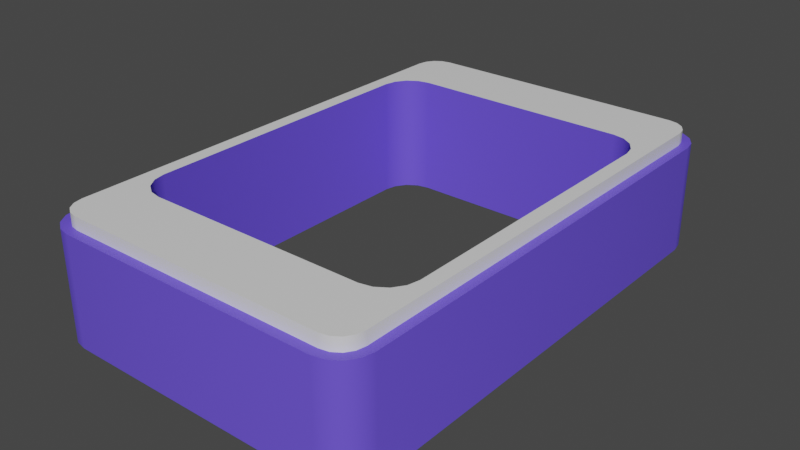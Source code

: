 # Source: Ground_Pool.blend  (saved by Blender 2.92.15; exported with 4.5.12 LTS)
import bpy
from mathutils import Matrix  # noqa: F401  (used for matrix-valued properties, if any)

bpy.ops.wm.read_factory_settings(use_empty=True)
scene = bpy.context.scene
scene.name = 'Scene'

# ---- materials (node trees are filled in below, after node groups)
mat_ground = bpy.data.materials.new('Ground')
mat_ground.alpha_threshold = 0.0
mat_ground.use_transparent_shadow = False
mat_ground.line_color = (0.0, 0.0, 0.0, 1.0)
mat_ground_bottom = bpy.data.materials.new('Ground Bottom')
mat_ground_bottom.use_transparent_shadow = False

# ---- node groups
ng_auto_smooth = bpy.data.node_groups.new('Auto Smooth', 'GeometryNodeTree')
_s = ng_auto_smooth.interface.new_socket(name='Geometry', in_out='OUTPUT', socket_type='NodeSocketGeometry')
_s = ng_auto_smooth.interface.new_socket(name='Geometry', in_out='INPUT', socket_type='NodeSocketGeometry')
_s = ng_auto_smooth.interface.new_socket(name='Angle', in_out='INPUT', socket_type='NodeSocketFloat')
_s.subtype = 'ANGLE'
_s.min_value = 0.0
_s.max_value = 3.142
ng_auto_smooth.is_modifier = True
_N = ng_auto_smooth.nodes; _L = ng_auto_smooth.links
n0 = _N.new('NodeGroupOutput'); n0.name = 'Group Output'; n0.location = (480, -100)
n1 = _N.new('NodeGroupInput'); n1.name = 'Group Input'; n1.location = (-420, -300)
n2 = _N.new('NodeGroupInput'); n2.name = 'Group Input.001'; n2.location = (-60, -100)
n3 = _N.new('GeometryNodeSetShadeSmooth'); n3.name = 'Set Shade Smooth'; n3.location = (120, -100)
n3.domain = 'EDGE'
n4 = _N.new('GeometryNodeSetShadeSmooth'); n4.name = 'Set Shade Smooth.001'; n4.location = (300, -100)
n5 = _N.new('GeometryNodeInputMeshEdgeAngle'); n5.name = 'Edge Angle'; n5.location = (-420, -220)
n6 = _N.new('GeometryNodeInputEdgeSmooth'); n6.name = 'Is Edge Smooth'; n6.location = (-60, -160)
n7 = _N.new('GeometryNodeInputShadeSmooth'); n7.name = 'Is Face Smooth'; n7.location = (-240, -340)
n8 = _N.new('FunctionNodeBooleanMath'); n8.name = 'Boolean Math'; n8.location = (-60, -220)
n9 = _N.new('FunctionNodeCompare'); n9.name = 'Compare'; n9.location = (-240, -180)
n9.operation = 'LESS_EQUAL'
_L.new(n5.outputs[0], n9.inputs[0])
_L.new(n4.outputs[0], n0.inputs[0])
_L.new(n1.outputs[1], n9.inputs[1])
_L.new(n9.outputs[0], n8.inputs[0])
_L.new(n7.outputs[0], n8.inputs[1])
_L.new(n2.outputs[0], n3.inputs[0])
_L.new(n6.outputs[0], n3.inputs[1])
_L.new(n3.outputs[0], n4.inputs[0])
_L.new(n8.outputs[0], n3.inputs[2])
n0.is_active_output = True

# ---- material node trees
mat_ground.use_nodes = True; mat_ground.node_tree.nodes.clear()
_N = mat_ground.node_tree.nodes; _L = mat_ground.node_tree.links
n0 = _N.new('ShaderNodeOutputMaterial'); n0.name = 'Material Output'; n0.location = (300, 300)
n1 = _N.new('ShaderNodeBsdfPrincipled'); n1.name = 'Principled BSDF'; n1.location = (10, 300)
n1.distribution = 'GGX'
n1.subsurface_method = 'BURLEY'
n1.inputs[2].default_value = 0.4
n1.inputs[3].default_value = 1.45
n1.inputs[27].default_value = (0.0, 0.0, 0.0, 1.0)
n1.inputs[28].default_value = 1.0
_L.new(n1.outputs[0], n0.inputs[0])
n0.is_active_output = True
mat_ground_bottom.use_nodes = True; mat_ground_bottom.node_tree.nodes.clear()
_N = mat_ground_bottom.node_tree.nodes; _L = mat_ground_bottom.node_tree.links
n0 = _N.new('ShaderNodeBsdfPrincipled'); n0.name = 'Principled BSDF'; n0.location = (10, 300)
n0.distribution = 'GGX'
n0.subsurface_method = 'BURLEY'
n0.inputs[0].default_value = (0.1437, 0.08625, 0.8, 1.0)
n0.inputs[3].default_value = 1.45
n0.inputs[27].default_value = (0.0, 0.0, 0.0, 1.0)
n0.inputs[28].default_value = 1.0
n1 = _N.new('ShaderNodeOutputMaterial'); n1.name = 'Material Output'; n1.location = (300, 300)
_L.new(n0.outputs[0], n1.inputs[0])
n1.is_active_output = True

# ---- world
world_world = bpy.data.worlds.new('World'); scene.world = world_world
world_world.use_nodes = True; world_world.node_tree.nodes.clear()
_N = world_world.node_tree.nodes; _L = world_world.node_tree.links
n0 = _N.new('ShaderNodeOutputWorld'); n0.name = 'World Output'; n0.location = (300, 300)
n1 = _N.new('ShaderNodeBackground'); n1.name = 'Background'; n1.location = (10, 300)
n1.inputs[0].default_value = (0.05088, 0.05088, 0.05088, 1.0)
_L.new(n1.outputs[0], n0.inputs[0])
n0.is_active_output = True
world_world.color = (0.05088, 0.05088, 0.05088)
world_world.use_sun_shadow = False
world_world.sun_shadow_jitter_overblur = 0.0

# ---- meshes
me_ground_pool = bpy.data.meshes.new('Ground Pool')
me_ground_pool.from_pydata([(-14.33, -26.76, -13.0), (-15.44, -26.54, -13.0), (15.66, 27.07, -1.361), (14.33, -26.76, -13.0), (14.39, 27.33, -1.361), (15.44, -26.54, -13.0), (-14.39, 27.33, -13.0), (16.37, -25.91, -13.0), (17.0, -24.98, -13.0), (14.39, 27.33, -13.0), (16.37, -25.91, -1.361), (15.66, 27.07, -13.0), (16.78, 26.32, -1.361), (17.0, -24.98, -1.361), (17.22, -23.87, -1.361), (16.6, -24.81, -1.361), (16.07, -25.61, -1.361), (16.8, -23.83, -1.361), (16.6, -24.81, 0.0), (16.07, -25.61, 0.0), (16.8, -23.83, 0.0), (16.8, 23.83, 0.0), (16.6, 24.81, 0.0), (16.8, 23.83, -1.361), (16.6, 24.81, -1.361), (17.22, 23.87, -1.361), (17.0, 24.98, -1.361), (16.78, 26.32, -13.0), (17.22, 23.87, -13.0), (17.53, 25.2, -13.0), (17.0, 24.98, -13.0), (17.79, 23.93, -13.0), (16.37, 25.91, -1.361), (17.79, 23.93, -1.361), (16.37, 25.91, -13.0), (15.44, 26.54, -13.0), (14.33, 26.76, -13.0), (-14.33, 26.76, -13.0), (17.53, 25.2, -1.361), (17.79, -23.93, -1.361), (14.33, 26.76, -1.361), (15.44, 26.54, -1.361), (-14.33, 26.76, -1.361), (14.29, 26.33, -1.361), (15.27, 26.14, -1.361), (-14.29, 26.33, -1.361), (14.29, 26.33, 0.0), (15.27, 26.14, 0.0), (-14.29, 26.33, 0.0), (-15.27, 26.14, 0.0), (-16.07, 25.61, 0.0), (-15.27, 26.14, -1.361), (-16.07, 25.61, -1.361), (-15.44, 26.54, -1.361), (-16.37, 25.91, -1.361), (17.53, -25.2, -1.361), (-15.44, 26.54, -13.0), (16.78, -26.32, -1.361), (17.53, -25.2, -13.0), (-16.37, 25.91, -13.0), (-17.0, 24.98, -13.0), (-17.22, 23.87, -13.0), (-17.22, -23.87, -13.0), (16.78, -26.32, -13.0), (-17.22, 23.87, -1.361), (15.66, -27.07, -13.0), (14.39, -27.33, -13.0), (-17.22, -23.87, -1.361), (-17.0, -24.98, -1.361), (-16.8, -23.83, -1.361), (-16.6, -24.81, -1.361), (-16.8, 23.83, -1.361), (-16.8, -23.83, 0.0), (-16.6, -24.81, 0.0), (-16.8, 23.83, 0.0), (-16.6, 24.81, 0.0), (-16.6, 24.81, -1.361), (-17.0, 24.98, -1.361), (-16.07, -25.61, 0.0), (-15.27, -26.14, 0.0), (-16.07, -25.61, -1.361), (-15.27, -26.14, -1.361), (-16.37, -25.91, -1.361), (-15.44, -26.54, -1.361), (-14.39, -27.33, -13.0), (-15.66, -27.07, -13.0), (-16.37, -25.91, -13.0), (-17.0, -24.98, -13.0), (-14.33, -26.76, -1.361), (14.33, -26.76, -1.361), (-14.29, -26.33, -1.361), (14.29, -26.33, -1.361), (-14.29, -26.33, 0.0), (14.29, -26.33, 0.0), (15.27, -26.14, 0.0), (15.27, -26.14, -1.361), (15.44, -26.54, -1.361), (16.07, 25.61, 0.0), (16.07, 25.61, -1.361), (17.22, -23.87, -13.0), (-14.39, 27.33, -1.361), (-15.66, 27.07, -1.361), (-16.78, 26.32, -1.361), (-15.66, 27.07, -13.0), (-16.78, 26.32, -13.0), (-17.53, 25.2, -13.0), (-17.79, 23.93, -13.0), (-17.79, -23.93, -13.0), (-17.79, 23.93, -1.361), (-17.79, -23.93, -1.361), (-17.53, -25.2, -1.361), (-17.53, 25.2, -1.361), (-15.66, -27.07, -1.361), (-16.78, -26.32, -1.361), (-16.78, -26.32, -13.0), (-17.53, -25.2, -13.0), (-14.39, -27.33, -1.361), (14.39, -27.33, -1.361), (15.66, -27.07, -1.361), (17.79, -23.93, -13.0), (-15.26, -15.86, -13.0), (-15.26, 15.86, -13.0), (-15.0, -17.13, -13.0), (-15.0, 17.13, -13.0), (11.86, 19.26, -13.0), (-13.13, 19.0, -13.0), (-13.68, -18.63, -13.0), (-14.25, -18.25, -13.0), (-11.86, 19.26, -13.0), (-14.25, 18.25, -13.0), (13.13, 19.0, -13.0), (13.13, -19.0, -13.0), (15.0, -17.13, -13.0), (15.26, -15.86, -13.0), (15.26, 15.86, -13.0), (15.0, 17.13, -13.0), (14.25, 18.25, -13.0), (11.86, -19.26, -13.0), (14.25, -18.25, -13.0), (-13.13, -19.0, -13.0), (-11.86, -19.26, -13.0), (13.45, -18.79, 0.0), (13.13, 19.0, 0.0), (15.0, 17.13, 0.0), (15.26, 15.86, 0.0), (15.26, -15.86, 0.0), (15.0, -17.13, 0.0), (14.25, -18.25, 0.0), (11.86, 19.26, 0.0), (14.25, 18.25, 0.0), (-15.26, -15.86, 0.0), (-15.26, 15.86, 0.0), (-15.0, -17.13, 0.0), (-14.25, -18.25, 0.0), (-15.0, 17.13, 0.0), (-13.13, -19.0, 0.0), (-13.13, 19.0, 0.0), (-11.86, -19.26, 0.0), (-14.25, 18.25, 0.0), (-11.86, 19.26, 0.0), (13.13, -19.0, 0.0), (11.86, -19.26, 0.0)], [], [(60, 59, 56, 37, 36, 35, 34, 30, 28, 99, 8, 131, 138, 132, 133, 134, 135, 136, 130, 124, 128, 125, 129, 123, 121, 120, 122, 127, 126, 62, 61), (8, 7, 5, 3, 0, 1, 86, 87, 62, 126, 139, 140, 137, 131), (25, 14, 39, 33), (118, 117, 66, 65), (3, 5, 65, 66), (35, 36, 9, 11), (37, 56, 103, 6), (88, 83, 112, 116), (118, 65, 63, 57), (26, 25, 33, 38), (84, 116, 112, 85), (15, 16, 10, 13), (17, 15, 13, 14), (16, 15, 18, 19), (15, 17, 20, 18), (93, 94, 19, 18, 20, 141, 160, 161, 157, 155, 73, 78, 79, 92), (147, 141, 20, 21, 22, 97, 47, 46, 48, 49, 50, 75, 74, 72, 73, 155, 153, 152, 150, 151, 154, 158, 156, 159, 148, 142, 149, 143, 144, 145, 146), (17, 23, 21, 20), (23, 24, 22, 21), (24, 23, 25, 26), (23, 17, 14, 25), (41, 32, 12, 2), (34, 35, 11, 27), (114, 85, 112, 113), (115, 114, 113, 110), (14, 13, 55, 39), (110, 109, 107, 115), (0, 3, 66, 84), (109, 108, 106, 107), (30, 34, 27, 29), (13, 10, 57, 55), (108, 111, 105, 106), (104, 105, 111, 102), (43, 44, 41, 40), (45, 43, 40, 42), (44, 43, 46, 47), (43, 45, 48, 46), (45, 51, 49, 48), (51, 52, 50, 49), (51, 45, 42, 53), (52, 51, 53, 54), (1, 0, 84, 85), (54, 53, 101, 102), (103, 104, 102, 101), (6, 103, 101, 100), (62, 87, 115, 107), (100, 4, 9, 6), (53, 42, 100, 101), (61, 62, 107, 106), (4, 2, 11, 9), (27, 11, 2, 12), (42, 40, 4, 100), (38, 29, 27, 12), (70, 69, 67, 68), (69, 71, 64, 67), (69, 70, 73, 72), (71, 69, 72, 74), (76, 71, 74, 75), (52, 76, 75, 50), (76, 52, 54, 77), (71, 76, 77, 64), (70, 80, 78, 73), (80, 81, 79, 78), (81, 80, 82, 83), (80, 70, 68, 82), (87, 86, 114, 115), (40, 41, 2, 4), (119, 31, 33, 39), (31, 29, 38, 33), (39, 55, 58, 119), (90, 81, 83, 88), (91, 90, 88, 89), (66, 117, 116, 84), (81, 90, 92, 79), (90, 91, 93, 92), (91, 95, 94, 93), (95, 16, 19, 94), (95, 91, 89, 96), (16, 95, 96, 10), (57, 63, 58, 55), (98, 44, 47, 97), (24, 98, 97, 22), (98, 24, 26, 32), (44, 98, 32, 41), (86, 1, 85, 114), (83, 82, 113, 112), (82, 68, 110, 113), (36, 37, 6, 9), (5, 7, 63, 65), (32, 26, 38, 12), (89, 88, 116, 117), (68, 67, 109, 110), (7, 8, 58, 63), (28, 30, 29, 31), (67, 64, 108, 109), (96, 89, 117, 118), (56, 59, 104, 103), (99, 28, 31, 119), (77, 54, 102, 111), (10, 96, 118, 57), (59, 60, 105, 104), (64, 77, 111, 108), (60, 61, 106, 105), (8, 99, 119, 58), (131, 137, 161, 160), (138, 131, 160, 141, 147), (140, 139, 155, 157), (139, 126, 127, 153, 155), (153, 127, 122, 152), (152, 122, 120, 150), (150, 120, 121, 151), (151, 121, 123, 154), (154, 123, 129, 158), (158, 129, 125, 156), (156, 125, 128, 159), (159, 128, 124, 148), (148, 124, 130, 142), (142, 130, 136, 149), (136, 135, 143, 149), (134, 133, 145, 144), (135, 134, 144, 143), (133, 132, 146, 145), (137, 140, 157, 161), (132, 138, 147, 146)])
me_ground_pool.polygons.foreach_set('use_smooth', [True] * 124)
me_ground_pool.polygons.foreach_set('material_index', [1, 1, 1, 1, 1, 1, 1, 1, 1, 1, 1, 1, 1, 0, 0, 0, 0, 0, 0, 1, 1, 1, 1, 1, 1, 1, 1, 1, 1, 1, 1, 1, 1, 1, 1, 0, 0, 0, 0, 1, 1, 1, 1, 1, 1, 1, 1, 1, 1, 1, 1, 1, 1, 1, 1, 0, 0, 0, 0, 1, 1, 0, 0, 1, 1, 1, 1, 1, 1, 1, 1, 1, 1, 0, 0, 0, 0, 1, 1, 1, 0, 0, 1, 1, 1, 1, 1, 1, 1, 1, 1, 1, 1, 1, 1, 1, 1, 1, 1, 1, 1, 1, 1, 1, 1, 1, 1, 1, 1, 1, 1, 1, 1, 1, 1, 1, 1, 1, 1, 1, 1, 1, 1, 1])
_uv = me_ground_pool.uv_layers.new(name='UVMap')
_uv.uv.foreach_set('vector', [0.1273, 0.5185, 0.1338, 0.5088, 0.1435, 0.5023, 0.155, 0.5, 0.345, 0.5, 0.3565, 0.5023, 0.3662, 0.5088, 0.3727, 0.5185, 0.375, 0.53, 0.375, 0.72, 0.3727, 0.7315, 0.3439, 0.7053, 0.3526, 0.7006, 0.3584, 0.695, 0.3604, 0.6895, 0.3604, 0.5605, 0.3584, 0.555, 0.3526, 0.5494, 0.3439, 0.5447, 0.3343, 0.5421, 0.1657, 0.5421, 0.1561, 0.5447, 0.1474, 0.5494, 0.1416, 0.555, 0.1396, 0.5605, 0.1396, 0.6895, 0.1416, 0.695, 0.1474, 0.7006, 0.1518, 0.703, 0.125, 0.72, 0.125, 0.53, 0.3727, 0.7315, 0.3662, 0.7412, 0.3565, 0.7477, 0.345, 0.75, 0.155, 0.75, 0.1435, 0.7477, 0.1338, 0.7412, 0.1273, 0.7315, 0.125, 0.72, 0.1518, 0.703, 0.1561, 0.7053, 0.1657, 0.7079, 0.3343, 0.7079, 0.3439, 0.7053, 0.625, 0.53, 0.625, 0.72, 0.625, 0.72, 0.625, 0.53, 0.6435, 0.7477, 0.655, 0.75, 0.345, 0.75, 0.3565, 0.7477, 0.345, 0.75, 0.3565, 0.7477, 0.3565, 0.7477, 0.345, 0.75, 0.3565, 0.5023, 0.345, 0.5, 0.345, 0.5, 0.3565, 0.5023, 0.155, 0.5, 0.1435, 0.5023, 0.1435, 0.5023, 0.155, 0.5, 0.845, 0.75, 0.8565, 0.7477, 0.8565, 0.7477, 0.845, 0.75, 0.6435, 0.7477, 0.3565, 0.7477, 0.3662, 0.7412, 0.6338, 0.7412, 0.6273, 0.5185, 0.625, 0.53, 0.625, 0.53, 0.6273, 0.5185, 0.155, 0.75, 0.845, 0.75, 0.8565, 0.7477, 0.1435, 0.7477, 0.6314, 0.7305, 0.637, 0.7388, 0.6338, 0.7412, 0.6273, 0.7315, 0.6294, 0.721, 0.6314, 0.7305, 0.6273, 0.7315, 0.625, 0.72, 0.637, 0.7388, 0.6314, 0.7305, 0.6314, 0.7305, 0.637, 0.7388, 0.6314, 0.7305, 0.6294, 0.721, 0.6294, 0.721, 0.6314, 0.7305, 0.9999, 0.9436, 0.9954, 0.9664, 0.983, 0.9849, 0.9645, 0.9972, 0.9417, 1.002, 0.8509, 0.9041, 0.8551, 0.8949, 0.861, 0.8579, 0.861, 0.1439, 0.8551, 0.1069, 0.9645, 0.004608, 0.983, 0.01697, 0.9954, 0.03547, 0.9999, 0.05825, 0.8401, 0.9275, 0.8509, 0.9041, 0.9417, 1.002, 0.05825, 1.002, 0.03547, 0.9972, 0.01697, 0.9849, 0.004608, 0.9664, 7.581e-05, 0.9436, 7.585e-05, 0.05825, 0.004608, 0.03547, 0.01697, 0.01697, 0.03547, 0.004608, 0.05825, 7.581e-05, 0.9417, 7.583e-05, 0.9645, 0.004608, 0.8551, 0.1069, 0.8401, 0.07437, 0.8185, 0.05264, 0.7947, 0.04513, 0.2053, 0.04513, 0.1815, 0.05264, 0.1599, 0.07437, 0.1449, 0.1069, 0.139, 0.1439, 0.139, 0.8579, 0.1449, 0.8949, 0.1599, 0.9275, 0.1815, 0.9492, 0.2053, 0.9567, 0.7947, 0.9567, 0.8185, 0.9492, 0.6294, 0.721, 0.6294, 0.529, 0.6294, 0.529, 0.6294, 0.721, 0.6294, 0.529, 0.6314, 0.5195, 0.6314, 0.5195, 0.6294, 0.529, 0.6314, 0.5195, 0.6294, 0.529, 0.625, 0.53, 0.6273, 0.5185, 0.6294, 0.529, 0.6294, 0.721, 0.625, 0.72, 0.625, 0.53, 0.6435, 0.5023, 0.6338, 0.5088, 0.6338, 0.5088, 0.6435, 0.5023, 0.3662, 0.5088, 0.3565, 0.5023, 0.3565, 0.5023, 0.3662, 0.5088, 0.1338, 0.7412, 0.1435, 0.7477, 0.8565, 0.7477, 0.8662, 0.7412, 0.1273, 0.7315, 0.1338, 0.7412, 0.8662, 0.7412, 0.8727, 0.7315, 0.625, 0.72, 0.6273, 0.7315, 0.6273, 0.7315, 0.625, 0.72, 0.8727, 0.7315, 0.875, 0.72, 0.125, 0.72, 0.1273, 0.7315, 0.155, 0.75, 0.345, 0.75, 0.345, 0.75, 0.155, 0.75, 0.875, 0.72, 0.875, 0.53, 0.125, 0.53, 0.125, 0.72, 0.3727, 0.5185, 0.3662, 0.5088, 0.3662, 0.5088, 0.3727, 0.5185, 0.6273, 0.7315, 0.6338, 0.7412, 0.6338, 0.7412, 0.6273, 0.7315, 0.875, 0.53, 0.8727, 0.5185, 0.1273, 0.5185, 0.125, 0.53, 0.1338, 0.5088, 0.1273, 0.5185, 0.8727, 0.5185, 0.8662, 0.5088, 0.6555, 0.5035, 0.6453, 0.5056, 0.6435, 0.5023, 0.655, 0.5, 0.8445, 0.5035, 0.6555, 0.5035, 0.655, 0.5, 0.845, 0.5, 0.6453, 0.5056, 0.6555, 0.5035, 0.6555, 0.5035, 0.6453, 0.5056, 0.6555, 0.5035, 0.8445, 0.5035, 0.8445, 0.5035, 0.6555, 0.5035, 0.8445, 0.5035, 0.8547, 0.5056, 0.8547, 0.5056, 0.8445, 0.5035, 0.8547, 0.5056, 0.863, 0.5112, 0.863, 0.5112, 0.8547, 0.5056, 0.8547, 0.5056, 0.8445, 0.5035, 0.845, 0.5, 0.8565, 0.5023, 0.863, 0.5112, 0.8547, 0.5056, 0.8565, 0.5023, 0.8662, 0.5088, 0.1435, 0.7477, 0.155, 0.75, 0.155, 0.75, 0.1435, 0.7477, 0.8662, 0.5088, 0.8565, 0.5023, 0.8565, 0.5023, 0.8662, 0.5088, 0.1435, 0.5023, 0.1338, 0.5088, 0.8662, 0.5088, 0.8565, 0.5023, 0.155, 0.5, 0.1435, 0.5023, 0.8565, 0.5023, 0.845, 0.5, 0.125, 0.72, 0.1273, 0.7315, 0.1273, 0.7315, 0.125, 0.72, 0.845, 0.5, 0.655, 0.5, 0.345, 0.5, 0.155, 0.5, 0.8565, 0.5023, 0.845, 0.5, 0.845, 0.5, 0.8565, 0.5023, 0.125, 0.53, 0.125, 0.72, 0.125, 0.72, 0.125, 0.53, 0.655, 0.5, 0.6435, 0.5023, 0.3565, 0.5023, 0.345, 0.5, 0.3662, 0.5088, 0.3565, 0.5023, 0.6435, 0.5023, 0.6338, 0.5088, 0.845, 0.5, 0.655, 0.5, 0.655, 0.5, 0.845, 0.5, 0.6273, 0.5185, 0.3727, 0.5185, 0.3662, 0.5088, 0.6338, 0.5088, 0.8686, 0.7305, 0.8706, 0.721, 0.875, 0.72, 0.8727, 0.7315, 0.8706, 0.721, 0.8706, 0.529, 0.875, 0.53, 0.875, 0.72, 0.8706, 0.721, 0.8686, 0.7305, 0.8686, 0.7305, 0.8706, 0.721, 0.8706, 0.529, 0.8706, 0.721, 0.8706, 0.721, 0.8706, 0.529, 0.8686, 0.5195, 0.8706, 0.529, 0.8706, 0.529, 0.8686, 0.5195, 0.863, 0.5112, 0.8686, 0.5195, 0.8686, 0.5195, 0.863, 0.5112, 0.8686, 0.5195, 0.863, 0.5112, 0.8662, 0.5088, 0.8727, 0.5185, 0.8706, 0.529, 0.8686, 0.5195, 0.8727, 0.5185, 0.875, 0.53, 0.8686, 0.7305, 0.863, 0.7388, 0.863, 0.7388, 0.8686, 0.7305, 0.863, 0.7388, 0.8547, 0.7444, 0.8547, 0.7444, 0.863, 0.7388, 0.8547, 0.7444, 0.863, 0.7388, 0.8662, 0.7412, 0.8565, 0.7477, 0.863, 0.7388, 0.8686, 0.7305, 0.8727, 0.7315, 0.8662, 0.7412, 0.1273, 0.7315, 0.1338, 0.7412, 0.1338, 0.7412, 0.1273, 0.7315, 0.655, 0.5, 0.6435, 0.5023, 0.6435, 0.5023, 0.655, 0.5, 0.375, 0.72, 0.375, 0.53, 0.625, 0.53, 0.625, 0.72, 0.375, 0.53, 0.3727, 0.5185, 0.6273, 0.5185, 0.625, 0.53, 0.625, 0.72, 0.6273, 0.7315, 0.3727, 0.7315, 0.375, 0.72, 0.8445, 0.7465, 0.8547, 0.7444, 0.8565, 0.7477, 0.845, 0.75, 0.6555, 0.7465, 0.8445, 0.7465, 0.845, 0.75, 0.655, 0.75, 0.345, 0.75, 0.655, 0.75, 0.845, 0.75, 0.155, 0.75, 0.8547, 0.7444, 0.8445, 0.7465, 0.8445, 0.7465, 0.8547, 0.7444, 0.8445, 0.7465, 0.6555, 0.7465, 0.6555, 0.7465, 0.8445, 0.7465, 0.6555, 0.7465, 0.6453, 0.7444, 0.6453, 0.7444, 0.6555, 0.7465, 0.6453, 0.7444, 0.637, 0.7388, 0.637, 0.7388, 0.6453, 0.7444, 0.6453, 0.7444, 0.6555, 0.7465, 0.655, 0.75, 0.6435, 0.7477, 0.637, 0.7388, 0.6453, 0.7444, 0.6435, 0.7477, 0.6338, 0.7412, 0.6338, 0.7412, 0.3662, 0.7412, 0.3727, 0.7315, 0.6273, 0.7315, 0.637, 0.5112, 0.6453, 0.5056, 0.6453, 0.5056, 0.637, 0.5112, 0.6314, 0.5195, 0.637, 0.5112, 0.637, 0.5112, 0.6314, 0.5195, 0.637, 0.5112, 0.6314, 0.5195, 0.6273, 0.5185, 0.6338, 0.5088, 0.6453, 0.5056, 0.637, 0.5112, 0.6338, 0.5088, 0.6435, 0.5023, 0.1338, 0.7412, 0.1435, 0.7477, 0.1435, 0.7477, 0.1338, 0.7412, 0.8565, 0.7477, 0.8662, 0.7412, 0.8662, 0.7412, 0.8565, 0.7477, 0.8662, 0.7412, 0.8727, 0.7315, 0.8727, 0.7315, 0.8662, 0.7412, 0.345, 0.5, 0.155, 0.5, 0.155, 0.5, 0.345, 0.5, 0.3565, 0.7477, 0.3662, 0.7412, 0.3662, 0.7412, 0.3565, 0.7477, 0.6338, 0.5088, 0.6273, 0.5185, 0.6273, 0.5185, 0.6338, 0.5088, 0.655, 0.75, 0.845, 0.75, 0.845, 0.75, 0.655, 0.75, 0.8727, 0.7315, 0.875, 0.72, 0.875, 0.72, 0.8727, 0.7315, 0.3662, 0.7412, 0.3727, 0.7315, 0.3727, 0.7315, 0.3662, 0.7412, 0.375, 0.53, 0.3727, 0.5185, 0.3727, 0.5185, 0.375, 0.53, 0.875, 0.72, 0.875, 0.53, 0.875, 0.53, 0.875, 0.72, 0.6435, 0.7477, 0.655, 0.75, 0.655, 0.75, 0.6435, 0.7477, 0.1435, 0.5023, 0.1338, 0.5088, 0.1338, 0.5088, 0.1435, 0.5023, 0.375, 0.72, 0.375, 0.53, 0.375, 0.53, 0.375, 0.72, 0.8727, 0.5185, 0.8662, 0.5088, 0.8662, 0.5088, 0.8727, 0.5185, 0.6338, 0.7412, 0.6435, 0.7477, 0.6435, 0.7477, 0.6338, 0.7412, 0.1338, 0.5088, 0.1273, 0.5185, 0.1273, 0.5185, 0.1338, 0.5088, 0.875, 0.53, 0.8727, 0.5185, 0.8727, 0.5185, 0.875, 0.53, 0.1273, 0.5185, 0.125, 0.53, 0.125, 0.53, 0.1273, 0.5185, 0.3727, 0.7315, 0.375, 0.72, 0.375, 0.72, 0.3727, 0.7315, 0.4587, 0.7477, 0.4554, 0.75, 0.5825, 0.75, 0.5764, 0.7477, 0.4615, 0.7412, 0.4587, 0.7477, 0.5764, 0.7477, 0.5749, 0.7459, 0.5712, 0.7412, 0.4008, 0.75, 0.3974, 0.7477, 0.6897, 0.7477, 0.6836, 0.75, 0.3974, 0.7477, 0.3961, 0.7445, 0.3946, 0.7412, 0.6949, 0.7412, 0.6897, 0.7477, 0.6949, 0.7412, 0.3946, 0.7412, 0.3928, 0.7315, 0.6983, 0.7315, 0.6983, 0.7315, 0.3928, 0.7315, 0.3921, 0.72, 0.6995, 0.72, 0.6995, 0.72, 0.3921, 0.72, 0.3921, 0.53, 0.6995, 0.53, 0.6995, 0.53, 0.3921, 0.53, 0.3928, 0.5185, 0.6983, 0.5185, 0.6983, 0.5185, 0.3928, 0.5185, 0.3946, 0.5088, 0.6949, 0.5088, 0.6949, 0.5088, 0.3946, 0.5088, 0.3974, 0.5023, 0.6897, 0.5023, 0.6897, 0.5023, 0.3974, 0.5023, 0.4008, 0.5, 0.6836, 0.5, 0.6836, 0.5, 0.4008, 0.5, 0.4554, 0.5, 0.5825, 0.5, 0.5825, 0.5, 0.4554, 0.5, 0.4587, 0.5023, 0.5764, 0.5023, 0.5764, 0.5023, 0.4587, 0.5023, 0.4615, 0.5088, 0.5712, 0.5088, 0.4615, 0.5088, 0.4634, 0.5185, 0.5677, 0.5185, 0.5712, 0.5088, 0.464, 0.53, 0.464, 0.72, 0.5665, 0.72, 0.5665, 0.53, 0.4634, 0.5185, 0.464, 0.53, 0.5665, 0.53, 0.5677, 0.5185, 0.464, 0.72, 0.4634, 0.7315, 0.5677, 0.7315, 0.5665, 0.72, 0.4554, 0.75, 0.4008, 0.75, 0.6836, 0.75, 0.5825, 0.75, 0.4634, 0.7315, 0.4615, 0.7412, 0.5712, 0.7412, 0.5677, 0.7315])
me_ground_pool.materials.append(mat_ground)
me_ground_pool.materials.append(mat_ground_bottom)
me_ground_pool.use_remesh_fix_poles = True
me_ground_pool.use_remesh_preserve_attributes = False
me_ground_pool.use_mirror_x = True
me_ground_pool.use_mirror_y = True
me_ground_pool.update()

# ---- objects
ob_ground_pool = bpy.data.objects.new('Ground Pool', me_ground_pool)

# ---- transforms, parenting, visibility, modifiers, constraints
ob_ground_pool.location = (0.0, 0.0, 0.0)
ob_ground_pool.lineart.crease_threshold = 0.0
ob_ground_pool.use_mesh_mirror_x = True
ob_ground_pool.use_mesh_mirror_y = True
_m = ob_ground_pool.modifiers.new('Auto Smooth', 'NODES')
_m.node_group = ng_auto_smooth
_gi = [s.identifier for s in ng_auto_smooth.interface.items_tree if s.item_type == 'SOCKET' and s.in_out == 'INPUT']
_m[_gi[1]] = 0.5236  # Angle

# ---- collection membership
scene.collection.objects.link(ob_ground_pool)

# ---- scene / render settings (as saved in the file)
scene.frame_start = 1; scene.frame_end = 250; scene.frame_set(186)
scene.render.engine = 'BLENDER_EEVEE_NEXT'
scene.cycles.use_denoising = False
scene.cycles.samples = 128
scene.cycles.sampling_pattern = 'TABULATED_SOBOL'
scene.cycles.use_adaptive_sampling = False
scene.cycles.use_light_tree = False
scene.view_settings.view_transform = 'Filmic'
bpy.context.view_layer.update()

# ---- added for rendering (the .blend has no active camera and no usable light): camera, sun
cam_auto = bpy.data.cameras.new('AutoCamera')
cam_auto.lens = 50.0
cam_auto.sensor_width = 36.0
cam_auto.clip_end = 1079.96
ob_auto_camera = bpy.data.objects.new('AutoCamera', cam_auto)
scene.collection.objects.link(ob_auto_camera)
ob_auto_camera.location = (61.5363, -73.8435, 42.7288)
ob_auto_camera.rotation_euler = (1.09748, -7.21219e-08, 0.694738)
scene.camera = ob_auto_camera
light_auto_sun = bpy.data.lights.new('AutoSun', 'SUN')
light_auto_sun.energy = 3.0
light_auto_sun.angle = 0.0523599
ob_auto_sun = bpy.data.objects.new('AutoSun', light_auto_sun)
scene.collection.objects.link(ob_auto_sun)
ob_auto_sun.rotation_euler = (0.872665, 0.174533, 0.523599)
bpy.context.view_layer.update()
